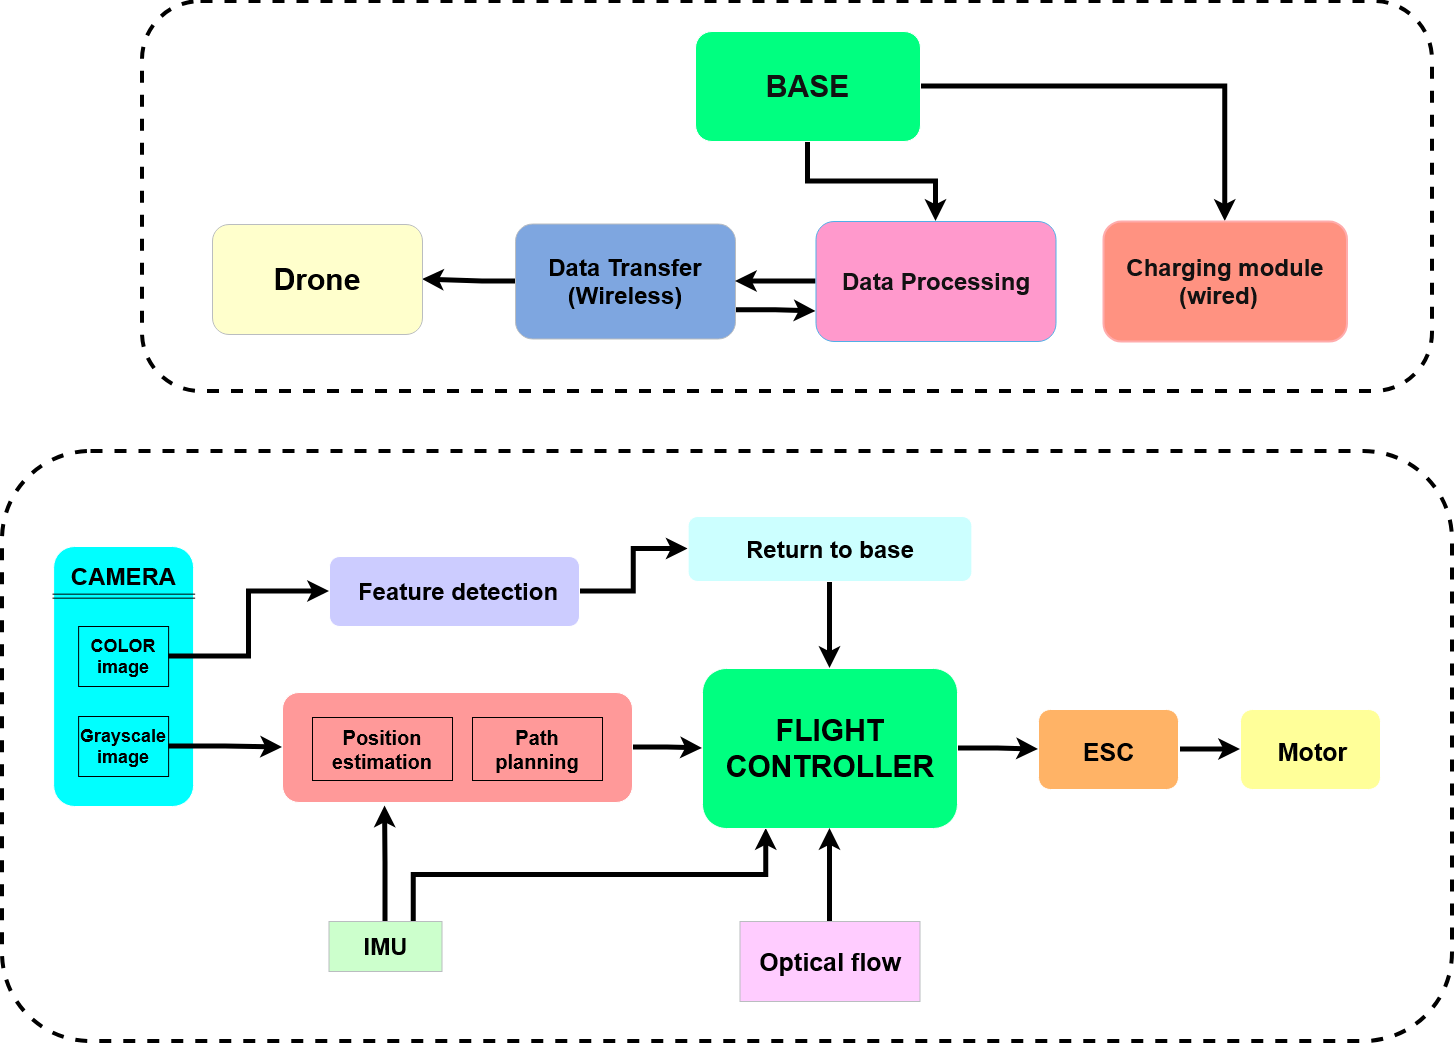

The diagram above was exported from draw.io. Its source (the exported page's mxGraphModel, read from the mxfile embedded in the PNG):
<mxGraphModel dx="2605" dy="1458" grid="1" gridSize="10" guides="1" tooltips="1" connect="1" arrows="1" fold="1" page="1" pageScale="1" pageWidth="850" pageHeight="1100" background="none" math="0" shadow="0">
  <root>
    <mxCell id="0" />
    <mxCell id="1" parent="0" />
    <mxCell id="DL6SHqFlKoJjRbvhb-ZF-58" parent="1" style="rounded=1;whiteSpace=wrap;html=1;fillColor=none;dashed=1;strokeColor=light-dark(#000000,#000000);strokeWidth=4;" value="" vertex="1">
      <mxGeometry height="390" width="1290" x="250" y="30" as="geometry" />
    </mxCell>
    <mxCell id="cL2ASpOPJhXT1PIjiH3D-1" parent="1" style="rounded=1;whiteSpace=wrap;html=1;fillColor=light-dark(#FFFFFF,#00FFFF);gradientColor=none;" value="" vertex="1">
      <mxGeometry height="260" width="140" x="161.12" y="575" as="geometry" />
    </mxCell>
    <mxCell id="cL2ASpOPJhXT1PIjiH3D-3" parent="1" style="text;html=1;whiteSpace=wrap;strokeColor=none;fillColor=none;align=center;verticalAlign=middle;rounded=0;" value="&lt;h2&gt;&lt;font style=&quot;font-size: 24px;&quot;&gt;&lt;span style=&quot;color: light-dark(rgb(0, 0, 0), rgb(0, 0, 0));&quot;&gt;CAMERA&lt;/span&gt;&lt;/font&gt;&lt;/h2&gt;" vertex="1">
      <mxGeometry height="40" width="105" x="178.62" y="585" as="geometry" />
    </mxCell>
    <mxCell id="cL2ASpOPJhXT1PIjiH3D-5" edge="1" parent="1" source="cL2ASpOPJhXT1PIjiH3D-1" style="shape=link;html=1;rounded=0;entryX=1.011;entryY=0.191;entryDx=0;entryDy=0;entryPerimeter=0;exitX=-0.008;exitY=0.191;exitDx=0;exitDy=0;exitPerimeter=0;strokeColor=light-dark(#000000,#000000);" target="cL2ASpOPJhXT1PIjiH3D-1" value="">
      <mxGeometry relative="1" width="100" as="geometry">
        <mxPoint x="178.62" y="625" as="sourcePoint" />
        <mxPoint x="278.62" y="625" as="targetPoint" />
      </mxGeometry>
    </mxCell>
    <mxCell id="DL6SHqFlKoJjRbvhb-ZF-9" edge="1" parent="1" source="cL2ASpOPJhXT1PIjiH3D-7" style="edgeStyle=orthogonalEdgeStyle;rounded=0;orthogonalLoop=1;jettySize=auto;html=1;exitX=1;exitY=0.5;exitDx=0;exitDy=0;entryX=0;entryY=0.5;entryDx=0;entryDy=0;startSize=6;jumpSize=6;strokeWidth=5;strokeColor=light-dark(#000000,#000000);" target="cL2ASpOPJhXT1PIjiH3D-9">
      <mxGeometry relative="1" as="geometry" />
    </mxCell>
    <mxCell id="cL2ASpOPJhXT1PIjiH3D-7" parent="1" style="text;html=1;whiteSpace=wrap;strokeColor=light-dark(#000000,#000000);fillColor=none;align=center;verticalAlign=middle;rounded=0;" value="&lt;b&gt;&lt;font style=&quot;font-size: 18px; color: light-dark(rgb(0, 0, 0), rgb(0, 0, 0));&quot;&gt;&lt;span class=&quot;BxUVEf ILfuVd&quot; lang=&quot;en&quot;&gt;&lt;span class=&quot;hgKElc pOOWX&quot;&gt;Grayscale image&lt;/span&gt;&lt;/span&gt;&lt;/font&gt;&lt;/b&gt;" vertex="1">
      <mxGeometry height="60" width="90" x="186.12" y="745" as="geometry" />
    </mxCell>
    <mxCell id="DL6SHqFlKoJjRbvhb-ZF-23" edge="1" parent="1" source="cL2ASpOPJhXT1PIjiH3D-8" style="edgeStyle=orthogonalEdgeStyle;rounded=0;orthogonalLoop=1;jettySize=auto;html=1;exitX=1;exitY=0.5;exitDx=0;exitDy=0;entryX=0;entryY=0.5;entryDx=0;entryDy=0;strokeWidth=5;strokeColor=light-dark(#000000,#000000);" target="DL6SHqFlKoJjRbvhb-ZF-22">
      <mxGeometry relative="1" as="geometry" />
    </mxCell>
    <mxCell id="cL2ASpOPJhXT1PIjiH3D-8" parent="1" style="text;html=1;whiteSpace=wrap;strokeColor=light-dark(#000000,#000000);fillColor=none;align=center;verticalAlign=middle;rounded=0;" value="&lt;b&gt;&lt;font style=&quot;font-size: 18px; color: light-dark(rgb(0, 0, 0), rgb(0, 0, 0));&quot;&gt;&lt;span class=&quot;BxUVEf ILfuVd&quot; lang=&quot;en&quot;&gt;&lt;span class=&quot;hgKElc pOOWX&quot;&gt;COLOR image&lt;/span&gt;&lt;/span&gt;&lt;/font&gt;&lt;/b&gt;" vertex="1">
      <mxGeometry height="60" width="90" x="186.12" y="655" as="geometry" />
    </mxCell>
    <mxCell id="DL6SHqFlKoJjRbvhb-ZF-21" edge="1" parent="1" source="cL2ASpOPJhXT1PIjiH3D-9" style="edgeStyle=orthogonalEdgeStyle;rounded=0;orthogonalLoop=1;jettySize=auto;html=1;exitX=1;exitY=0.5;exitDx=0;exitDy=0;entryX=0;entryY=0.5;entryDx=0;entryDy=0;strokeWidth=5;strokeColor=light-dark(#000000,#000000);" target="DL6SHqFlKoJjRbvhb-ZF-5">
      <mxGeometry relative="1" as="geometry" />
    </mxCell>
    <mxCell id="cL2ASpOPJhXT1PIjiH3D-9" parent="1" style="rounded=1;whiteSpace=wrap;html=1;fillColor=light-dark(#FFFFFF,#FF9999);" value="" vertex="1">
      <mxGeometry height="110" width="350" x="390" y="721" as="geometry" />
    </mxCell>
    <mxCell id="cL2ASpOPJhXT1PIjiH3D-13" parent="1" style="text;html=1;whiteSpace=wrap;strokeColor=light-dark(#000000,#000000);fillColor=none;align=center;verticalAlign=middle;rounded=0;" value="&lt;font style=&quot;font-size: 20px;&quot;&gt;&lt;b&gt;&lt;font style=&quot;color: light-dark(rgb(0, 0, 0), rgb(0, 0, 0));&quot;&gt;&lt;span class=&quot;BxUVEf ILfuVd&quot; lang=&quot;en&quot;&gt;&lt;span class=&quot;hgKElc pOOWX&quot;&gt;Path planning&lt;/span&gt;&lt;/span&gt;&lt;/font&gt;&lt;/b&gt;&lt;/font&gt;" vertex="1">
      <mxGeometry height="63" width="130" x="580" y="746" as="geometry" />
    </mxCell>
    <mxCell id="DL6SHqFlKoJjRbvhb-ZF-8" edge="1" parent="1" source="DL6SHqFlKoJjRbvhb-ZF-1" style="edgeStyle=orthogonalEdgeStyle;rounded=0;orthogonalLoop=1;jettySize=auto;html=1;exitX=0.75;exitY=0;exitDx=0;exitDy=0;entryX=0.25;entryY=1;entryDx=0;entryDy=0;strokeWidth=5;strokeColor=light-dark(#000000,#000000);" target="DL6SHqFlKoJjRbvhb-ZF-5">
      <mxGeometry relative="1" as="geometry" />
    </mxCell>
    <mxCell id="DL6SHqFlKoJjRbvhb-ZF-1" parent="1" style="text;html=1;whiteSpace=wrap;strokeColor=#36393d;fillColor=light-dark(#FFCCCC,#CCFFCC);align=center;verticalAlign=middle;rounded=0;" value="&lt;font style=&quot;font-size: 24px;&quot;&gt;&lt;b&gt;&lt;font style=&quot;color: light-dark(rgb(0, 0, 0), rgb(0, 0, 0));&quot;&gt;&lt;span class=&quot;BxUVEf ILfuVd&quot; lang=&quot;en&quot;&gt;&lt;span class=&quot;hgKElc pOOWX&quot;&gt;IMU&lt;/span&gt;&lt;/span&gt;&lt;/font&gt;&lt;/b&gt;&lt;/font&gt;" vertex="1">
      <mxGeometry height="50" width="113" x="436.5" y="950" as="geometry" />
    </mxCell>
    <mxCell id="DL6SHqFlKoJjRbvhb-ZF-2" parent="1" style="text;html=1;whiteSpace=wrap;strokeColor=light-dark(#000000,#000000);fillColor=none;align=center;verticalAlign=middle;rounded=0;" value="&lt;font style=&quot;font-size: 20px;&quot;&gt;&lt;b&gt;&lt;font style=&quot;color: light-dark(rgb(0, 0, 0), rgb(0, 0, 0));&quot;&gt;&lt;span class=&quot;BxUVEf ILfuVd&quot; lang=&quot;en&quot;&gt;&lt;span class=&quot;hgKElc pOOWX&quot;&gt;Position estimation&lt;/span&gt;&lt;/span&gt;&lt;/font&gt;&lt;/b&gt;&lt;/font&gt;" vertex="1">
      <mxGeometry height="63" width="140" x="420" y="746" as="geometry" />
    </mxCell>
    <mxCell id="DL6SHqFlKoJjRbvhb-ZF-19" edge="1" parent="1" source="DL6SHqFlKoJjRbvhb-ZF-5" style="edgeStyle=orthogonalEdgeStyle;rounded=0;orthogonalLoop=1;jettySize=auto;html=1;exitX=1;exitY=0.5;exitDx=0;exitDy=0;entryX=0;entryY=0.5;entryDx=0;entryDy=0;strokeWidth=5;strokeColor=light-dark(#000000,#000000);" target="DL6SHqFlKoJjRbvhb-ZF-12">
      <mxGeometry relative="1" as="geometry" />
    </mxCell>
    <mxCell id="DL6SHqFlKoJjRbvhb-ZF-27" edge="1" parent="1" source="DL6SHqFlKoJjRbvhb-ZF-25" style="edgeStyle=orthogonalEdgeStyle;rounded=0;orthogonalLoop=1;jettySize=auto;html=1;exitX=0.5;exitY=1;exitDx=0;exitDy=0;strokeWidth=5;entryX=0.5;entryY=0;entryDx=0;entryDy=0;strokeColor=light-dark(#000000,#000000);" target="DL6SHqFlKoJjRbvhb-ZF-5">
      <mxGeometry relative="1" as="geometry">
        <mxPoint x="960" y="690" as="targetPoint" />
      </mxGeometry>
    </mxCell>
    <mxCell id="DL6SHqFlKoJjRbvhb-ZF-5" parent="1" style="rounded=1;whiteSpace=wrap;html=1;fillColor=light-dark(#FFFFFF,#00FF80);" value="&lt;h2&gt;&lt;span style=&quot;color: rgba(0, 0, 0, 0);&quot;&gt;Fl&lt;/span&gt;&lt;/h2&gt;" vertex="1">
      <mxGeometry height="160" width="255" x="810" y="697" as="geometry" />
    </mxCell>
    <mxCell id="DL6SHqFlKoJjRbvhb-ZF-6" parent="1" style="text;html=1;whiteSpace=wrap;strokeColor=none;fillColor=none;align=center;verticalAlign=middle;rounded=0;" value="&lt;h2&gt;&lt;font style=&quot;color: light-dark(rgb(0, 0, 0), rgb(0, 0, 0)); font-size: 30px;&quot;&gt;FLIGHT CONTROLLER&lt;/font&gt;&lt;/h2&gt;" vertex="1">
      <mxGeometry height="50" width="170" x="852.5" y="752" as="geometry" />
    </mxCell>
    <mxCell id="DL6SHqFlKoJjRbvhb-ZF-7" edge="1" parent="1" source="DL6SHqFlKoJjRbvhb-ZF-1" style="edgeStyle=orthogonalEdgeStyle;rounded=0;orthogonalLoop=1;jettySize=auto;html=1;exitX=0.5;exitY=0;exitDx=0;exitDy=0;entryX=0.293;entryY=1.032;entryDx=0;entryDy=0;entryPerimeter=0;strokeWidth=5;strokeColor=light-dark(#000000,#000000);" target="cL2ASpOPJhXT1PIjiH3D-9">
      <mxGeometry relative="1" as="geometry" />
    </mxCell>
    <mxCell id="DL6SHqFlKoJjRbvhb-ZF-45" edge="1" parent="1" source="DL6SHqFlKoJjRbvhb-ZF-10" style="edgeStyle=orthogonalEdgeStyle;rounded=0;orthogonalLoop=1;jettySize=auto;html=1;exitX=0.5;exitY=0;exitDx=0;exitDy=0;entryX=0.5;entryY=1;entryDx=0;entryDy=0;strokeColor=light-dark(#000000,#000000);strokeWidth=5;" target="DL6SHqFlKoJjRbvhb-ZF-5">
      <mxGeometry relative="1" as="geometry" />
    </mxCell>
    <mxCell id="DL6SHqFlKoJjRbvhb-ZF-10" parent="1" style="text;html=1;whiteSpace=wrap;strokeColor=#36393d;fillColor=light-dark(#FFCCCC,#FFCCFF);align=center;verticalAlign=middle;rounded=0;" value="&lt;h2&gt;&lt;font style=&quot;font-size: 25px;&quot;&gt;&lt;font style=&quot;color: light-dark(rgb(0, 0, 0), rgb(0, 0, 0));&quot;&gt;&lt;span class=&quot;BxUVEf ILfuVd&quot; lang=&quot;en&quot;&gt;&lt;span class=&quot;hgKElc pOOWX&quot;&gt;Optical flow&lt;/span&gt;&lt;/span&gt;&lt;/font&gt;&lt;/font&gt;&lt;/h2&gt;" vertex="1">
      <mxGeometry height="80" width="180" x="847.5" y="950" as="geometry" />
    </mxCell>
    <mxCell id="DL6SHqFlKoJjRbvhb-ZF-20" edge="1" parent="1" style="edgeStyle=orthogonalEdgeStyle;rounded=0;orthogonalLoop=1;jettySize=auto;html=1;exitX=1;exitY=0.5;exitDx=0;exitDy=0;entryX=0;entryY=0.5;entryDx=0;entryDy=0;strokeWidth=5;strokeColor=light-dark(#000000,#000000);" target="DL6SHqFlKoJjRbvhb-ZF-17">
      <mxGeometry relative="1" as="geometry">
        <mxPoint x="1288" y="778" as="sourcePoint" />
      </mxGeometry>
    </mxCell>
    <mxCell id="DL6SHqFlKoJjRbvhb-ZF-12" parent="1" style="rounded=1;whiteSpace=wrap;html=1;fillColor=light-dark(#FFFFFF,#FFB366);" value="" vertex="1">
      <mxGeometry height="80" width="140" x="1146" y="738" as="geometry" />
    </mxCell>
    <mxCell id="DL6SHqFlKoJjRbvhb-ZF-14" parent="1" style="text;html=1;whiteSpace=wrap;strokeColor=none;fillColor=none;align=center;verticalAlign=middle;rounded=0;" value="&lt;font style=&quot;color: light-dark(rgb(0, 0, 0), rgb(0, 0, 0)); font-size: 25px;&quot;&gt;&lt;b&gt;ESC&lt;/b&gt;&lt;/font&gt;" vertex="1">
      <mxGeometry height="42.5" width="105" x="1163.5" y="758.75" as="geometry" />
    </mxCell>
    <mxCell id="DL6SHqFlKoJjRbvhb-ZF-17" parent="1" style="rounded=1;whiteSpace=wrap;html=1;fillColor=light-dark(#FFFFFF,#FFFF99);" value="" vertex="1">
      <mxGeometry height="80" width="140" x="1348" y="738" as="geometry" />
    </mxCell>
    <mxCell id="DL6SHqFlKoJjRbvhb-ZF-18" parent="1" style="text;html=1;whiteSpace=wrap;strokeColor=none;fillColor=none;align=center;verticalAlign=middle;rounded=0;" value="&lt;font style=&quot;color: light-dark(rgb(0, 0, 0), rgb(0, 0, 0)); font-size: 25px;&quot;&gt;&lt;b&gt;Motor&lt;/b&gt;&lt;/font&gt;" vertex="1">
      <mxGeometry height="42.5" width="105" x="1367.5" y="758.75" as="geometry" />
    </mxCell>
    <mxCell id="DL6SHqFlKoJjRbvhb-ZF-55" edge="1" parent="1" source="DL6SHqFlKoJjRbvhb-ZF-22" style="edgeStyle=orthogonalEdgeStyle;rounded=0;orthogonalLoop=1;jettySize=auto;html=1;exitX=1;exitY=0.5;exitDx=0;exitDy=0;entryX=0;entryY=0.5;entryDx=0;entryDy=0;strokeColor=light-dark(#000000,#000000);strokeWidth=5;" target="DL6SHqFlKoJjRbvhb-ZF-25">
      <mxGeometry relative="1" as="geometry" />
    </mxCell>
    <mxCell id="DL6SHqFlKoJjRbvhb-ZF-22" parent="1" style="rounded=1;whiteSpace=wrap;html=1;fillColor=light-dark(#FFFFFF,#CCCCFF);" value="&lt;span style=&quot;color: rgba(0, 0, 0, 0);&quot;&gt;Feature&lt;/span&gt;" vertex="1">
      <mxGeometry height="70" width="250" x="437" y="585" as="geometry" />
    </mxCell>
    <mxCell id="DL6SHqFlKoJjRbvhb-ZF-24" parent="1" style="text;html=1;whiteSpace=wrap;strokeColor=none;fillColor=none;align=center;verticalAlign=middle;rounded=0;" value="&lt;b&gt;&lt;font style=&quot;color: light-dark(rgb(0, 0, 0), rgb(0, 0, 0)); font-size: 24px;&quot;&gt;Feature detection&lt;/font&gt;&lt;/b&gt;" vertex="1">
      <mxGeometry height="70" width="210" x="461" y="585" as="geometry" />
    </mxCell>
    <mxCell id="DL6SHqFlKoJjRbvhb-ZF-25" parent="1" style="rounded=1;whiteSpace=wrap;html=1;fillColor=light-dark(#FFFFFF,#CCFFFF);" value="&lt;b&gt;&lt;span style=&quot;color: light-dark(rgb(0, 0, 0), rgb(0, 0, 0));&quot;&gt;&lt;font style=&quot;font-size: 24px;&quot;&gt;Return to base&lt;/font&gt;&lt;/span&gt;&lt;/b&gt;" vertex="1">
      <mxGeometry height="65" width="283.75" x="795.63" y="545" as="geometry" />
    </mxCell>
    <mxCell id="DL6SHqFlKoJjRbvhb-ZF-29" edge="1" parent="1" source="DL6SHqFlKoJjRbvhb-ZF-30" style="edgeStyle=orthogonalEdgeStyle;shape=connector;rounded=0;orthogonalLoop=1;jettySize=auto;html=1;strokeColor=light-dark(#000000,#000000);strokeWidth=5;align=center;verticalAlign=middle;fontFamily=Helvetica;fontSize=11;fontColor=default;labelBackgroundColor=default;endArrow=classic;fillColor=#cce5ff;" target="DL6SHqFlKoJjRbvhb-ZF-38" value="">
      <mxGeometry relative="1" as="geometry" />
    </mxCell>
    <mxCell id="DL6SHqFlKoJjRbvhb-ZF-44" edge="1" parent="1" source="DL6SHqFlKoJjRbvhb-ZF-30" style="edgeStyle=orthogonalEdgeStyle;rounded=0;orthogonalLoop=1;jettySize=auto;html=1;exitX=1;exitY=0.5;exitDx=0;exitDy=0;entryX=0.5;entryY=0;entryDx=0;entryDy=0;strokeColor=light-dark(#000000,#000000);strokeWidth=5;" target="DL6SHqFlKoJjRbvhb-ZF-31">
      <mxGeometry relative="1" as="geometry" />
    </mxCell>
    <mxCell id="DL6SHqFlKoJjRbvhb-ZF-30" parent="1" style="rounded=1;whiteSpace=wrap;html=1;fillColor=light-dark(#0050EF,#00FF80);fontColor=#ffffff;strokeColor=default;strokeWidth=1;" value="&lt;h1&gt;&lt;font style=&quot;font-size: 30px;&quot;&gt;BASE&lt;/font&gt;&lt;/h1&gt;" vertex="1">
      <mxGeometry height="110" width="225" x="803" y="60" as="geometry" />
    </mxCell>
    <mxCell id="DL6SHqFlKoJjRbvhb-ZF-31" parent="1" style="rounded=1;whiteSpace=wrap;html=1;fillColor=#e51400;strokeWidth=2;perimeterSpacing=0;strokeColor=#B20000;fontColor=#ffffff;align=center;" value="&lt;div align=&quot;center&quot;&gt;&lt;b&gt;&lt;font style=&quot;font-size: 24px;&quot;&gt;Charging module (wired)&amp;nbsp;&amp;nbsp;&lt;/font&gt;&lt;/b&gt;&lt;/div&gt;" vertex="1">
      <mxGeometry height="120" width="243.5" x="1211" y="250" as="geometry" />
    </mxCell>
    <mxCell id="DL6SHqFlKoJjRbvhb-ZF-53" edge="1" parent="1" source="DL6SHqFlKoJjRbvhb-ZF-36" style="edgeStyle=orthogonalEdgeStyle;rounded=0;orthogonalLoop=1;jettySize=auto;html=1;exitX=1;exitY=0.75;exitDx=0;exitDy=0;entryX=0;entryY=0.75;entryDx=0;entryDy=0;strokeColor=light-dark(#000000,#000000);strokeWidth=5;" target="DL6SHqFlKoJjRbvhb-ZF-38">
      <mxGeometry relative="1" as="geometry" />
    </mxCell>
    <mxCell id="DL6SHqFlKoJjRbvhb-ZF-60" edge="1" parent="1" source="DL6SHqFlKoJjRbvhb-ZF-36" style="edgeStyle=orthogonalEdgeStyle;rounded=0;orthogonalLoop=1;jettySize=auto;html=1;exitX=0;exitY=0.5;exitDx=0;exitDy=0;entryX=1;entryY=0.5;entryDx=0;entryDy=0;strokeColor=light-dark(#000000,#000000);strokeWidth=5;" target="DL6SHqFlKoJjRbvhb-ZF-56">
      <mxGeometry relative="1" as="geometry">
        <Array as="points">
          <mxPoint x="590" y="310" />
        </Array>
      </mxGeometry>
    </mxCell>
    <mxCell id="DL6SHqFlKoJjRbvhb-ZF-36" parent="1" style="rounded=1;whiteSpace=wrap;html=1;fillColor=light-dark(#9AE1E4,#7EA6E0);strokeColor=#36393d;" value="&lt;div&gt;&lt;font style=&quot;color: light-dark(rgb(0, 0, 0), rgb(0, 0, 0)); font-size: 24px;&quot;&gt;&lt;b&gt;Data Transfer (Wireless)&lt;/b&gt;&lt;/font&gt;&lt;/div&gt;" vertex="1">
      <mxGeometry height="115" width="220" x="623" y="252.5" as="geometry" />
    </mxCell>
    <mxCell id="DL6SHqFlKoJjRbvhb-ZF-54" edge="1" parent="1" source="DL6SHqFlKoJjRbvhb-ZF-38" style="edgeStyle=orthogonalEdgeStyle;rounded=0;orthogonalLoop=1;jettySize=auto;html=1;exitX=0;exitY=0.5;exitDx=0;exitDy=0;entryX=1;entryY=0.5;entryDx=0;entryDy=0;strokeColor=light-dark(#000000,#000000);strokeWidth=5;" target="DL6SHqFlKoJjRbvhb-ZF-36">
      <mxGeometry relative="1" as="geometry" />
    </mxCell>
    <mxCell id="DL6SHqFlKoJjRbvhb-ZF-38" parent="1" style="rounded=1;whiteSpace=wrap;html=1;fillColor=light-dark(#1BA1E2,#FF99CC);strokeColor=#006EAF;fontColor=#ffffff;" value="&lt;font style=&quot;font-size: 24px;&quot;&gt;&lt;b&gt;Data Processing&lt;/b&gt;&lt;/font&gt;" vertex="1">
      <mxGeometry height="120" width="240" x="923.5" y="250" as="geometry" />
    </mxCell>
    <mxCell id="DL6SHqFlKoJjRbvhb-ZF-56" parent="1" style="rounded=1;whiteSpace=wrap;html=1;fillColor=light-dark(#9AE1E4,#FFFFCC);strokeColor=#36393d;" value="&lt;div&gt;&lt;font style=&quot;color: light-dark(rgb(0, 0, 0), rgb(0, 0, 0)); font-size: 30px;&quot;&gt;&lt;b&gt;Drone&lt;/b&gt;&lt;/font&gt;&lt;/div&gt;" vertex="1">
      <mxGeometry height="110" width="210" x="320" y="253" as="geometry" />
    </mxCell>
    <mxCell id="DL6SHqFlKoJjRbvhb-ZF-59" parent="1" style="rounded=1;whiteSpace=wrap;html=1;fillColor=none;dashed=1;strokeColor=light-dark(#000000,#000000);strokeWidth=4;" value="" vertex="1">
      <mxGeometry height="590" width="1450" x="110" y="480" as="geometry" />
    </mxCell>
  </root>
</mxGraphModel>